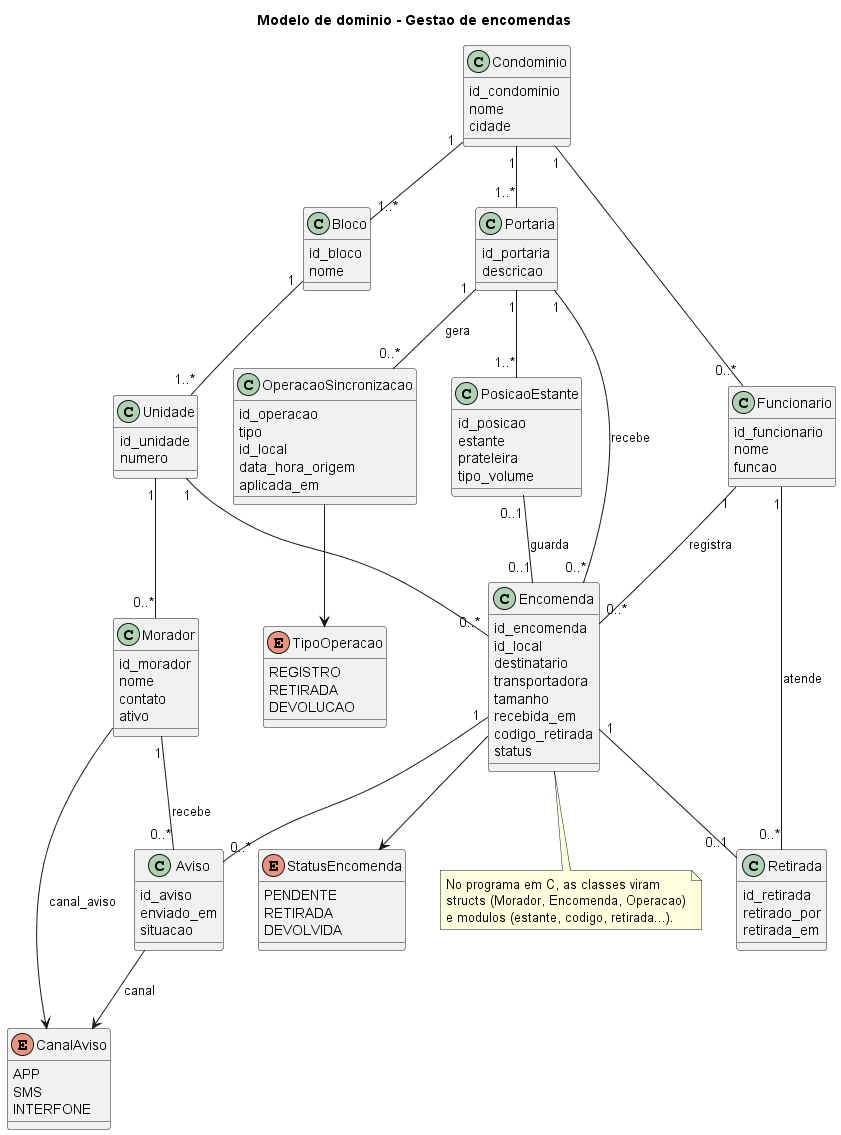

The diagram above was rendered by PlantUML. Its source (embedded in the PNG):
@startuml classes-dominio
title Modelo de dominio - Gestao de encomendas
skinparam classAttributeIconSize 0

enum StatusEncomenda {
  PENDENTE
  RETIRADA
  DEVOLVIDA
}

enum CanalAviso {
  APP
  SMS
  INTERFONE
}

enum TipoOperacao {
  REGISTRO
  RETIRADA
  DEVOLUCAO
}

class Condominio {
  id_condominio
  nome
  cidade
}

class Bloco {
  id_bloco
  nome
}

class Unidade {
  id_unidade
  numero
}

class Morador {
  id_morador
  nome
  contato
  ativo
}

class Funcionario {
  id_funcionario
  nome
  funcao
}

class Portaria {
  id_portaria
  descricao
}

class PosicaoEstante {
  id_posicao
  estante
  prateleira
  tipo_volume
}

class Encomenda {
  id_encomenda
  id_local
  destinatario
  transportadora
  tamanho
  recebida_em
  codigo_retirada
  status
}

class Retirada {
  id_retirada
  retirado_por
  retirada_em
}

class Aviso {
  id_aviso
  enviado_em
  situacao
}

class OperacaoSincronizacao {
  id_operacao
  tipo
  id_local
  data_hora_origem
  aplicada_em
}

Condominio "1" -- "1..*" Bloco
Bloco "1" -- "1..*" Unidade
Unidade "1" -- "0..*" Morador
Condominio "1" -- "1..*" Portaria
Condominio "1" -- "0..*" Funcionario
Portaria "1" -- "1..*" PosicaoEstante
Unidade "1" -- "0..*" Encomenda
Portaria "1" -- "0..*" Encomenda : recebe
PosicaoEstante "0..1" -- "0..1" Encomenda : guarda
Funcionario "1" -- "0..*" Encomenda : registra
Encomenda "1" -- "0..1" Retirada
Funcionario "1" -- "0..*" Retirada : atende
Encomenda "1" -- "0..*" Aviso
Morador "1" -- "0..*" Aviso : recebe
Portaria "1" -- "0..*" OperacaoSincronizacao : gera

Encomenda --> StatusEncomenda
Morador --> CanalAviso : canal_aviso
Aviso --> CanalAviso : canal
OperacaoSincronizacao --> TipoOperacao

note bottom of Encomenda
  No programa em C, as classes viram
  structs (Morador, Encomenda, Operacao)
  e modulos (estante, codigo, retirada...).
end note
@enduml